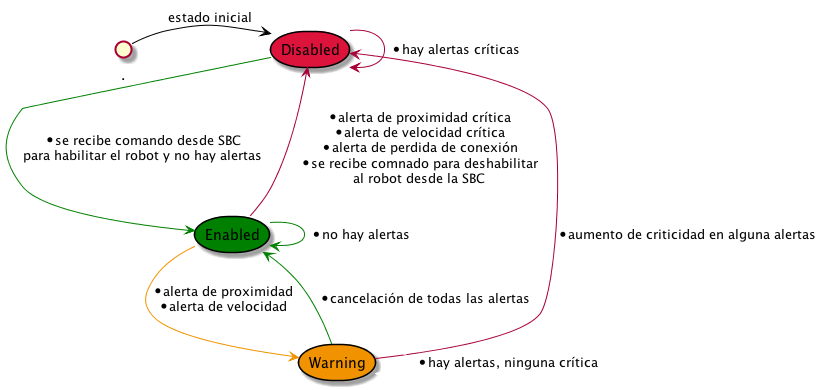

The diagram above was rendered by PlantUML. Its source (embedded in the PNG):
@startuml Diagrama_de_estados_del_robot

' title Diagrama de estados del robot

storage Enabled#Green
storage Disabled#Crimson
storage Warning#f19300

Enabled --> Warning#f19300 : * alerta de proximidad\n* alerta de velocidad
Enabled --> Disabled : * alerta de proximidad crítica\n* alerta de velocidad crítica\n* alerta de perdida de conexión\n* se recibe comnado para deshabilitar\nal robot desde la SBC
Disabled --> Enabled#Green : * se recibe comando desde SBC \npara habilitar el robot y no hay alertas
Warning  --> Enabled#Green : * cancelación de todas las alertas
Warning  --> Disabled : * aumento de criticidad en alguna alertas
Enabled --> Enabled#Green : * no hay alertas
Warning --> Warning#f193a00 : * hay alertas, ninguna crítica
Disabled --> Disabled : * hay alertas críticas
. -> Disabled#Black : estado inicial

@enduml